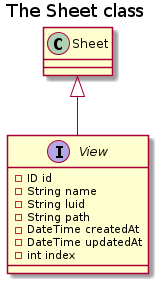

The diagram above was rendered by PlantUML. Its source (embedded in the PNG):
@startuml

!includesub view-class.plantuml!CLASSDESCRIPTION


title The Sheet class


!startsub CLASSDESCRIPTION
class Sheet
!endsub


Sheet <|-- View

@enduml